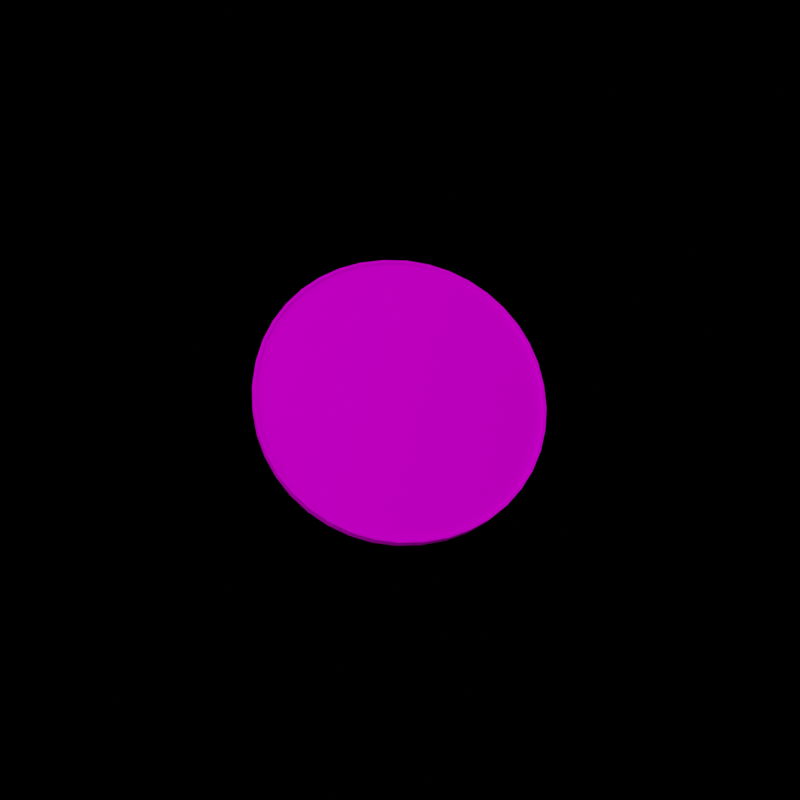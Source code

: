 # Source: coin_render.blend  (saved by Blender 3.6.13; exported with 4.5.12 LTS)
import bpy
from mathutils import Matrix  # noqa: F401  (used for matrix-valued properties, if any)

bpy.ops.wm.read_factory_settings(use_empty=True)
scene = bpy.context.scene
scene.name = 'Scene'

# ---- collections
col_collection = bpy.data.collections.new('Collection'); scene.collection.children.link(col_collection)

# ---- images (referenced by path relative to the original .blend; pixels are not part of the script)
import os
ASSET_DIR = os.environ.get("B2B_ASSET_DIR", "")  # directory of the original .blend (textures are referenced by path, not embedded)
HERE = os.path.dirname(os.path.abspath(__file__))  # packed textures are extracted next to this script under _unpacked/

def load_image(name, relpath, width, height, colorspace="sRGB"):
    """Load a texture the original file referenced (path relative to the .blend, or extracted next to this script)."""
    p = next((c for c in (os.path.join(HERE, relpath), os.path.join(ASSET_DIR, relpath)) if relpath and os.path.exists(c)), "")
    if p:
        img = bpy.data.images.load(p, check_existing=True)
        img.name = name
    else:  # same state as the original file: an image datablock whose file is absent (Cycles renders it pink)
        img = bpy.data.images.new(name, width, height)
        img.source = "FILE"
        img.filepath = "//" + (relpath or name)
    img.colorspace_settings.name = colorspace
    return img
img_coin_rusty_png = load_image('coin_rusty.png', 'coin_rusty.png', 1024, 1024, 'sRGB')

# ---- materials (node trees are filled in below, after node groups)
mat_coin_001 = bpy.data.materials.new('coin.001')
mat_coin_001.use_transparent_shadow = False
mat_coin_001.diffuse_color = (0.5882, 0.5882, 0.5882, 1.0)
mat_coin_001.roughness = 0.5
mat_coin_001.specular_intensity = 1.0
mat_coin_001.metallic = 0.3

# ---- material node trees
mat_coin_001.use_nodes = True; mat_coin_001.node_tree.nodes.clear()
_N = mat_coin_001.node_tree.nodes; _L = mat_coin_001.node_tree.links
n0 = _N.new('ShaderNodeBsdfPrincipled'); n0.name = 'Principled BSDF'; n0.location = (10, 300)
n0.distribution = 'GGX'
n0.subsurface_method = 'RANDOM_WALK_SKIN'
n0.inputs[3].default_value = 1.45
n0.inputs[13].default_value = 0.0
n0.inputs[27].default_value = (0.0, 0.0, 0.0, 1.0)
n0.inputs[28].default_value = 1.0
n1 = _N.new('ShaderNodeOutputMaterial'); n1.name = 'Material Output'; n1.location = (300, 300)
n2 = _N.new('ShaderNodeNormalMap'); n2.name = 'Normal Map'; n2.location = (-300, -300)
n2.label = 'Normal/Map'
n3 = _N.new('ShaderNodeTexImage'); n3.name = 'Image Texture'; n3.location = (-300, 600)
n3.image = img_coin_rusty_png
_L.new(n0.outputs[0], n1.inputs[0])
_L.new(n2.outputs[0], n0.inputs[5])
_L.new(n3.outputs[0], n0.inputs[0])
n1.is_active_output = True

# ---- world
world_world = bpy.data.worlds.new('World'); scene.world = world_world
world_world.use_nodes = True; world_world.node_tree.nodes.clear()
_N = world_world.node_tree.nodes; _L = world_world.node_tree.links
n0 = _N.new('ShaderNodeOutputWorld'); n0.name = 'World Output'; n0.location = (300, 300)
n1 = _N.new('ShaderNodeBackground'); n1.name = 'Background'; n1.location = (10, 300)
n1.inputs[0].default_value = (0.0, 0.0, 0.0, 1.0)
_L.new(n1.outputs[0], n0.inputs[0])
n0.is_active_output = True
world_world.color = (0.05088, 0.05088, 0.05088)
world_world.use_sun_shadow = False
world_world.sun_shadow_jitter_overblur = 0.0

# ---- cameras
cam_camera_001 = bpy.data.cameras.new('Camera.001')
cam_camera_001.show_background_images = True

# ---- lights
light_area = bpy.data.lights.new('Area', 'AREA')
light_area.transmission_factor = 0.0
light_area.energy = 21.21
light_area.shadow_maximum_resolution = 0.006
light_area.use_absolute_resolution = True
light_area.size = 1.0
light_area.size_y = 1.0
light_area_004 = bpy.data.lights.new('Area.004', 'AREA')
light_area_004.transmission_factor = 0.0
light_area_004.energy = 2.356
light_area_004.shadow_maximum_resolution = 0.006
light_area_004.use_absolute_resolution = True
light_area_004.size = 1.0
light_area_004.size_y = 1.0

# ---- meshes
me_mesh_007 = bpy.data.meshes.new('Mesh.007')
me_mesh_007.from_pydata([(0.0, 6.907e-06, 21.2), (-21.2, 3.453e-06, 1.676e-07), (-3.558, 6.866e-06, 20.94), (-6.749, 6.739e-06, 20.17), (-9.78, 6.534e-06, 18.92), (-12.58, 6.255e-06, 17.2), (-15.07, 5.908e-06, 15.07), (-17.2, 5.502e-06, 12.58), (-18.92, 5.048e-06, 9.78), (-20.17, 4.552e-06, 6.749), (-20.94, 4.034e-06, 3.558), (-21.2, 2.058, -1.676e-07), (0.0, 2.058, 21.2), (-20.94, 2.058, 3.558), (-20.17, 2.058, 6.749), (-18.92, 2.058, 9.78), (-17.2, 2.058, 12.58), (-15.07, 2.058, 15.07), (-12.58, 2.058, 17.2), (-9.78, 2.058, 18.92), (-6.749, 2.058, 20.17), (-3.558, 2.058, 20.94), (0.0, 0.0, -21.2), (-20.94, 2.872e-06, -3.558), (-20.17, 2.354e-06, -6.749), (-18.92, 1.859e-06, -9.78), (-17.2, 1.404e-06, -12.58), (-15.07, 9.984e-07, -15.07), (-12.58, 6.519e-07, -17.2), (-9.78, 3.725e-07, -18.92), (-6.749, 1.676e-07, -20.17), (-3.558, 4.098e-08, -20.94), (0.0, 2.058, -21.2), (-3.558, 2.058, -20.94), (-6.749, 2.058, -20.17), (-9.78, 2.058, -18.92), (-12.58, 2.058, -17.2), (-15.07, 2.058, -15.07), (-17.2, 2.058, -12.58), (-18.92, 2.058, -9.78), (-20.17, 2.058, -6.749), (-20.94, 2.058, -3.558), (21.2, 3.453e-06, 1.676e-07), (20.94, 4.034e-06, 3.558), (20.17, 4.552e-06, 6.749), (18.92, 5.048e-06, 9.78), (17.2, 5.502e-06, 12.58), (15.07, 5.908e-06, 15.07), (12.58, 6.255e-06, 17.2), (9.78, 6.534e-06, 18.92), (6.749, 6.739e-06, 20.17), (3.558, 6.866e-06, 20.94), (21.2, 2.058, -1.676e-07), (3.558, 2.058, 20.94), (6.749, 2.058, 20.17), (9.78, 2.058, 18.92), (12.58, 2.058, 17.2), (15.07, 2.058, 15.07), (17.2, 2.058, 12.58), (18.92, 2.058, 9.78), (20.17, 2.058, 6.749), (20.94, 2.058, 3.558), (3.558, 4.098e-08, -20.94), (6.749, 1.676e-07, -20.17), (9.78, 3.725e-07, -18.92), (12.58, 6.519e-07, -17.2), (15.07, 9.984e-07, -15.07), (17.2, 1.404e-06, -12.58), (18.92, 1.859e-06, -9.78), (20.17, 2.354e-06, -6.749), (20.94, 2.872e-06, -3.558), (20.94, 2.058, -3.558), (20.17, 2.058, -6.749), (18.92, 2.058, -9.78), (17.2, 2.058, -12.58), (15.07, 2.058, -15.07), (12.58, 2.058, -17.2), (9.78, 2.058, -18.92), (6.749, 2.058, -20.17), (3.558, 2.058, -20.94), (1.54e-08, 2.058, 20.78), (-3.488, 2.058, 20.53), (-6.616, 2.058, 19.78), (-9.588, 2.058, 18.55), (-12.33, 2.058, 16.87), (-14.78, 2.058, 14.78), (-16.87, 2.058, 12.33), (-18.55, 2.058, 9.588), (-19.78, 2.058, 6.616), (-20.53, 2.058, 3.488), (-20.78, 2.058, -1.555e-07), (-3.488, 2.058, -20.53), (1.54e-08, 2.058, -20.78), (-6.616, 2.058, -19.78), (-9.588, 2.058, -18.55), (-12.33, 2.058, -16.87), (-14.78, 2.058, -14.78), (-16.87, 2.058, -12.33), (-18.55, 2.058, -9.588), (-19.78, 2.058, -6.616), (-20.53, 2.058, -3.488), (19.78, 2.058, -6.616), (20.53, 2.058, -3.488), (18.55, 2.058, -9.588), (16.87, 2.058, -12.33), (14.78, 2.058, -14.78), (12.33, 2.058, -16.87), (9.588, 2.058, -18.55), (6.616, 2.058, -19.78), (3.488, 2.058, -20.53), (6.616, 2.058, 19.78), (3.488, 2.058, 20.53), (9.588, 2.058, 18.55), (12.33, 2.058, 16.87), (14.78, 2.058, 14.78), (16.87, 2.058, 12.33), (18.55, 2.058, 9.588), (19.78, 2.058, 6.616), (20.53, 2.058, 3.488), (20.78, 2.058, -1.555e-07), (1.422e-08, 1.756, 20.78), (-3.488, 1.756, 20.53), (-6.616, 1.756, 19.78), (-9.588, 1.756, 18.55), (-12.33, 1.756, 16.87), (-14.78, 1.756, 14.78), (-16.87, 1.756, 12.33), (-18.55, 1.756, 9.588), (-19.78, 1.756, 6.616), (-20.53, 1.756, 3.488), (-20.78, 1.756, -1.063e-07), (-3.488, 1.756, -20.53), (1.422e-08, 1.756, -20.78), (-6.616, 1.756, -19.78), (-9.588, 1.756, -18.55), (-12.33, 1.756, -16.87), (-14.78, 1.756, -14.78), (-16.87, 1.756, -12.33), (-18.55, 1.756, -9.588), (-19.78, 1.756, -6.616), (-20.53, 1.756, -3.488), (19.78, 1.756, -6.616), (20.53, 1.756, -3.488), (18.55, 1.756, -9.588), (16.87, 1.756, -12.33), (14.78, 1.756, -14.78), (12.33, 1.756, -16.87), (9.588, 1.756, -18.55), (6.616, 1.756, -19.78), (3.488, 1.756, -20.53), (6.616, 1.756, 19.78), (3.488, 1.756, 20.53), (9.588, 1.756, 18.55), (12.33, 1.756, 16.87), (14.78, 1.756, 14.78), (16.87, 1.756, 12.33), (18.55, 1.756, 9.588), (19.78, 1.756, 6.616), (20.53, 1.756, 3.488), (20.78, 1.756, -1.063e-07), (0.0, 6.907e-06, 21.2), (-21.2, 3.453e-06, 1.676e-07), (-3.558, 6.866e-06, 20.94), (-6.749, 6.739e-06, 20.17), (-9.78, 6.534e-06, 18.92), (-12.58, 6.255e-06, 17.2), (-15.07, 5.908e-06, 15.07), (-15.07, 5.908e-06, 15.07), (-17.2, 5.502e-06, 12.58), (-18.92, 5.048e-06, 9.78), (-20.17, 4.552e-06, 6.749), (-20.94, 4.034e-06, 3.558), (-21.2, 2.058, -1.676e-07), (0.0, 2.058, 21.2), (-20.94, 2.058, 3.558), (-20.17, 2.058, 6.749), (-18.92, 2.058, 9.78), (-17.2, 2.058, 12.58), (-15.07, 2.058, 15.07), (-15.07, 2.058, 15.07), (-15.07, 2.058, 15.07), (-12.58, 2.058, 17.2), (-9.78, 2.058, 18.92), (-6.749, 2.058, 20.17), (-3.558, 2.058, 20.94), (0.0, 0.0, -21.2), (-20.94, 2.872e-06, -3.558), (-20.17, 2.354e-06, -6.749), (-18.92, 1.859e-06, -9.78), (-17.2, 1.404e-06, -12.58), (-15.07, 9.984e-07, -15.07), (-12.58, 6.519e-07, -17.2), (-9.78, 3.725e-07, -18.92), (-6.749, 1.676e-07, -20.17), (-3.558, 4.098e-08, -20.94), (0.0, 2.058, -21.2), (-3.558, 2.058, -20.94), (-6.749, 2.058, -20.17), (-9.78, 2.058, -18.92), (-12.58, 2.058, -17.2), (-15.07, 2.058, -15.07), (-17.2, 2.058, -12.58), (-18.92, 2.058, -9.78), (-20.17, 2.058, -6.749), (-20.94, 2.058, -3.558), (21.2, 3.453e-06, 1.676e-07), (20.94, 4.034e-06, 3.558), (20.17, 4.552e-06, 6.749), (18.92, 5.048e-06, 9.78), (17.2, 5.502e-06, 12.58), (15.07, 5.908e-06, 15.07), (12.58, 6.255e-06, 17.2), (9.78, 6.534e-06, 18.92), (6.749, 6.739e-06, 20.17), (3.558, 6.866e-06, 20.94), (21.2, 2.058, -1.676e-07), (3.558, 2.058, 20.94), (6.749, 2.058, 20.17), (9.78, 2.058, 18.92), (12.58, 2.058, 17.2), (15.07, 2.058, 15.07), (17.2, 2.058, 12.58), (18.92, 2.058, 9.78), (20.17, 2.058, 6.749), (20.94, 2.058, 3.558), (3.558, 4.098e-08, -20.94), (6.749, 1.676e-07, -20.17), (9.78, 3.725e-07, -18.92), (12.58, 6.519e-07, -17.2), (15.07, 9.984e-07, -15.07), (17.2, 1.404e-06, -12.58), (18.92, 1.859e-06, -9.78), (20.17, 2.354e-06, -6.749), (20.94, 2.872e-06, -3.558), (20.94, 2.058, -3.558), (20.17, 2.058, -6.749), (18.92, 2.058, -9.78), (17.2, 2.058, -12.58), (15.07, 2.058, -15.07), (12.58, 2.058, -17.2), (9.78, 2.058, -18.92), (6.749, 2.058, -20.17), (3.558, 2.058, -20.94), (1.54e-08, 2.058, 20.78), (-3.488, 2.058, 20.53), (-6.616, 2.058, 19.78), (-9.588, 2.058, 18.55), (-12.33, 2.058, 16.87), (-14.78, 2.058, 14.78), (-14.78, 2.058, 14.78), (-14.78, 2.058, 14.78), (-16.87, 2.058, 12.33), (-18.55, 2.058, 9.588), (-19.78, 2.058, 6.616), (-20.53, 2.058, 3.488), (-20.78, 2.058, -1.555e-07), (-3.488, 2.058, -20.53), (1.54e-08, 2.058, -20.78), (-6.616, 2.058, -19.78), (-9.588, 2.058, -18.55), (-12.33, 2.058, -16.87), (-14.78, 2.058, -14.78), (-16.87, 2.058, -12.33), (-18.55, 2.058, -9.588), (-19.78, 2.058, -6.616), (-20.53, 2.058, -3.488), (19.78, 2.058, -6.616), (20.53, 2.058, -3.488), (18.55, 2.058, -9.588), (16.87, 2.058, -12.33), (14.78, 2.058, -14.78), (12.33, 2.058, -16.87), (9.588, 2.058, -18.55), (6.616, 2.058, -19.78), (3.488, 2.058, -20.53), (6.616, 2.058, 19.78), (3.488, 2.058, 20.53), (9.588, 2.058, 18.55), (12.33, 2.058, 16.87), (14.78, 2.058, 14.78), (16.87, 2.058, 12.33), (18.55, 2.058, 9.588), (19.78, 2.058, 6.616), (20.53, 2.058, 3.488), (20.78, 2.058, -1.555e-07), (1.422e-08, 1.756, 20.78), (-3.488, 1.756, 20.53), (-6.616, 1.756, 19.78), (-9.588, 1.756, 18.55), (-12.33, 1.756, 16.87), (-14.78, 1.756, 14.78), (-14.78, 1.756, 14.78), (-16.87, 1.756, 12.33), (-18.55, 1.756, 9.588), (-19.78, 1.756, 6.616), (-20.53, 1.756, 3.488), (-20.78, 1.756, -1.063e-07), (-3.488, 1.756, -20.53), (1.422e-08, 1.756, -20.78), (-6.616, 1.756, -19.78), (-9.588, 1.756, -18.55), (-12.33, 1.756, -16.87), (-14.78, 1.756, -14.78), (-16.87, 1.756, -12.33), (-18.55, 1.756, -9.588), (-19.78, 1.756, -6.616), (-20.53, 1.756, -3.488), (19.78, 1.756, -6.616), (20.53, 1.756, -3.488), (18.55, 1.756, -9.588), (16.87, 1.756, -12.33), (14.78, 1.756, -14.78), (12.33, 1.756, -16.87), (9.588, 1.756, -18.55), (6.616, 1.756, -19.78), (3.488, 1.756, -20.53), (6.616, 1.756, 19.78), (3.488, 1.756, 20.53), (9.588, 1.756, 18.55), (12.33, 1.756, 16.87), (14.78, 1.756, 14.78), (16.87, 1.756, 12.33), (18.55, 1.756, 9.588), (19.78, 1.756, 6.616), (20.53, 1.756, 3.488), (20.78, 1.756, -1.063e-07)], [], [(77, 78, 273), (273, 272, 77), (160, 173, 184), (184, 162, 160), (162, 184, 183), (183, 163, 162), (163, 183, 182), (182, 164, 163), (164, 182, 181), (181, 165, 164), (165, 181, 180), (180, 167, 165), (166, 179, 177), (177, 168, 166), (168, 177, 176), (176, 169, 168), (169, 176, 175), (175, 170, 169), (170, 175, 174), (174, 171, 170), (171, 174, 172), (172, 161, 171), (195, 185, 194), (194, 196, 195), (196, 194, 193), (193, 197, 196), (197, 193, 192), (192, 198, 197), (198, 192, 191), (191, 199, 198), (199, 191, 190), (190, 200, 199), (200, 190, 189), (189, 201, 200), (201, 189, 188), (188, 202, 201), (202, 188, 187), (187, 203, 202), (203, 187, 186), (186, 204, 203), (204, 186, 161), (161, 172, 204), (215, 205, 233), (233, 234, 215), (234, 233, 232), (232, 235, 234), (235, 232, 231), (231, 236, 235), (236, 231, 230), (230, 237, 236), (237, 230, 229), (229, 238, 237), (238, 229, 228), (228, 239, 238), (239, 228, 227), (227, 240, 239), (240, 227, 226), (226, 241, 240), (241, 226, 225), (225, 242, 241), (242, 225, 185), (185, 195, 242), (173, 160, 214), (214, 216, 173), (216, 214, 213), (213, 217, 216), (217, 213, 212), (212, 218, 217), (218, 212, 211), (211, 219, 218), (219, 211, 210), (210, 220, 219), (220, 210, 209), (209, 221, 220), (221, 209, 208), (208, 222, 221), (222, 208, 207), (207, 223, 222), (223, 207, 206), (206, 224, 223), (224, 206, 205), (205, 215, 224), (1, 23, 24), (24, 25, 1), (1, 25, 10), (25, 26, 10), (10, 26, 9), (26, 27, 9), (9, 27, 8), (27, 28, 8), (8, 28, 7), (28, 29, 7), (7, 29, 6), (29, 30, 6), (6, 30, 5), (30, 31, 5), (5, 31, 4), (31, 22, 4), (4, 22, 3), (22, 62, 3), (3, 62, 2), (62, 63, 2), (2, 63, 0), (63, 64, 0), (0, 64, 51), (64, 65, 51), (51, 65, 50), (65, 66, 50), (50, 66, 49), (66, 67, 49), (49, 67, 48), (67, 68, 48), (48, 68, 47), (68, 69, 47), (47, 69, 46), (69, 70, 46), (46, 70, 45), (70, 42, 45), (45, 42, 44), (42, 43, 44), (107, 108, 148), (148, 147, 107), (18, 19, 246), (246, 247, 18), (34, 35, 259), (259, 258, 34), (12, 53, 276), (276, 243, 12), (60, 61, 283), (283, 282, 60), (73, 74, 269), (269, 268, 73), (13, 14, 253), (253, 254, 13), (39, 40, 264), (264, 263, 39), (56, 57, 279), (279, 278, 56), (78, 79, 274), (274, 273, 78), (178, 18, 247), (247, 250, 178), (35, 36, 260), (260, 259, 35), (61, 52, 284), (284, 283, 61), (74, 75, 270), (270, 269, 74), (21, 12, 243), (243, 244, 21), (11, 13, 254), (254, 255, 11), (40, 41, 265), (265, 264, 40), (57, 58, 280), (280, 279, 57), (16, 17, 249), (249, 251, 16), (36, 37, 261), (261, 260, 36), (32, 33, 256), (256, 257, 32), (53, 54, 275), (275, 276, 53), (79, 32, 257), (257, 274, 79), (75, 76, 271), (271, 270, 75), (20, 21, 244), (244, 245, 20), (41, 11, 255), (255, 265, 41), (58, 59, 281), (281, 280, 58), (71, 72, 266), (266, 267, 71), (15, 16, 251), (251, 252, 15), (37, 38, 262), (262, 261, 37), (54, 55, 277), (277, 275, 54), (76, 77, 272), (272, 271, 76), (19, 20, 245), (245, 246, 19), (33, 34, 258), (258, 256, 33), (59, 60, 282), (282, 281, 59), (72, 73, 268), (268, 266, 72), (14, 15, 252), (252, 253, 14), (38, 39, 263), (263, 262, 38), (55, 56, 278), (278, 277, 55), (52, 71, 267), (267, 284, 52), (325, 308, 307), (307, 309, 325), (325, 309, 324), (309, 310, 324), (324, 310, 323), (310, 311, 323), (323, 311, 322), (311, 312, 322), (322, 312, 321), (312, 313, 321), (321, 313, 320), (313, 314, 320), (320, 314, 319), (314, 315, 319), (319, 315, 318), (315, 298, 318), (318, 298, 316), (298, 297, 316), (316, 297, 317), (297, 299, 317), (317, 299, 285), (299, 300, 285), (285, 300, 286), (300, 301, 286), (286, 301, 287), (301, 302, 287), (287, 302, 288), (302, 303, 288), (288, 303, 289), (303, 304, 289), (289, 304, 291), (304, 305, 291), (291, 305, 292), (305, 306, 292), (292, 306, 293), (306, 296, 293), (293, 296, 294), (296, 295, 294), (93, 94, 134), (134, 133, 93), (80, 111, 151), (151, 120, 80), (108, 109, 149), (149, 148, 108), (94, 95, 135), (135, 134, 94), (81, 80, 120), (120, 121, 81), (111, 110, 150), (150, 151, 111), (95, 96, 136), (136, 135, 95), (82, 81, 121), (121, 122, 82), (110, 112, 152), (152, 150, 110), (96, 97, 137), (137, 136, 96), (83, 82, 122), (122, 123, 83), (112, 113, 153), (153, 152, 112), (97, 98, 138), (138, 137, 97), (84, 83, 123), (123, 124, 84), (113, 114, 154), (154, 153, 113), (98, 99, 139), (139, 138, 98), (248, 84, 124), (124, 290, 248), (114, 115, 155), (155, 154, 114), (99, 100, 140), (140, 139, 99), (86, 85, 125), (125, 126, 86), (115, 116, 156), (156, 155, 115), (102, 101, 141), (141, 142, 102), (87, 86, 126), (126, 127, 87), (116, 117, 157), (157, 156, 116), (101, 103, 143), (143, 141, 101), (88, 87, 127), (127, 128, 88), (117, 118, 158), (158, 157, 117), (103, 104, 144), (144, 143, 103), (89, 88, 128), (128, 129, 89), (118, 119, 159), (159, 158, 118), (104, 105, 145), (145, 144, 104), (90, 89, 129), (129, 130, 90), (109, 92, 132), (132, 149, 109), (105, 106, 146), (146, 145, 105), (92, 91, 131), (131, 132, 92), (100, 90, 130), (130, 140, 100), (106, 107, 147), (147, 146, 106), (91, 93, 133), (133, 131, 91), (119, 102, 142), (142, 159, 119)])
me_mesh_007.polygons.foreach_set('use_smooth', [True] * 316)
_uv = me_mesh_007.uv_layers.new(name='UVSet0')
_uv.uv.foreach_set('vector', [0.9981, 0.5081, 0.9981, 0.5073, 0.9981, 0.5073, 0.9981, 0.5073, 0.9981, 0.5081, 0.9981, 0.5081, 0.9878, 0.5263, 0.9981, 0.5263, 0.9981, 0.5272, 0.9981, 0.5272, 0.9878, 0.5272, 0.9878, 0.5263, 0.9878, 0.5272, 0.9981, 0.5272, 0.9981, 0.528, 0.9981, 0.528, 0.9878, 0.528, 0.9878, 0.5272, 0.9878, 0.528, 0.9981, 0.528, 0.9981, 0.5288, 0.9981, 0.5288, 0.9878, 0.5288, 0.9878, 0.528, 0.9878, 0.5288, 0.9981, 0.5288, 0.9981, 0.5294, 0.9981, 0.5294, 0.9878, 0.5294, 0.9878, 0.5288, 0.9878, 0.5294, 0.9981, 0.5294, 0.9981, 0.5315, 0.9981, 0.5315, 0.9878, 0.5315, 0.9878, 0.5294, 0.9878, 0.4902, 0.9981, 0.4902, 0.9981, 0.4923, 0.9981, 0.4923, 0.9878, 0.4923, 0.9878, 0.4902, 0.9878, 0.4923, 0.9981, 0.4923, 0.9981, 0.4929, 0.9981, 0.4929, 0.9878, 0.4929, 0.9878, 0.4923, 0.9878, 0.4929, 0.9981, 0.4929, 0.9981, 0.4937, 0.9981, 0.4937, 0.9878, 0.4937, 0.9878, 0.4929, 0.9878, 0.4937, 0.9981, 0.4937, 0.9981, 0.4945, 0.9981, 0.4945, 0.9878, 0.4945, 0.9878, 0.4937, 0.9878, 0.4945, 0.9981, 0.4945, 0.9981, 0.4954, 0.9981, 0.4954, 0.9878, 0.4954, 0.9878, 0.4945, 0.9981, 0.5057, 0.9878, 0.5057, 0.9878, 0.5048, 0.9878, 0.5048, 0.9981, 0.5048, 0.9981, 0.5057, 0.9981, 0.5048, 0.9878, 0.5048, 0.9878, 0.504, 0.9878, 0.504, 0.9981, 0.504, 0.9981, 0.5048, 0.9981, 0.504, 0.9878, 0.504, 0.9878, 0.5033, 0.9878, 0.5033, 0.9981, 0.5033, 0.9981, 0.504, 0.9981, 0.5033, 0.9878, 0.5033, 0.9878, 0.5026, 0.9878, 0.5026, 0.9981, 0.5026, 0.9981, 0.5033, 0.9981, 0.5026, 0.9878, 0.5026, 0.9878, 0.5005, 0.9878, 0.5005, 0.9981, 0.5005, 0.9981, 0.5026, 0.9981, 0.5005, 0.9878, 0.5005, 0.9878, 0.4984, 0.9878, 0.4984, 0.9981, 0.4984, 0.9981, 0.5005, 0.9981, 0.4984, 0.9878, 0.4984, 0.9878, 0.4977, 0.9878, 0.4977, 0.9981, 0.4977, 0.9981, 0.4984, 0.9981, 0.4977, 0.9878, 0.4977, 0.9878, 0.497, 0.9878, 0.497, 0.9981, 0.497, 0.9981, 0.4977, 0.9981, 0.497, 0.9878, 0.497, 0.9878, 0.4962, 0.9878, 0.4962, 0.9981, 0.4962, 0.9981, 0.497, 0.9981, 0.4962, 0.9878, 0.4962, 0.9878, 0.4954, 0.9878, 0.4954, 0.9981, 0.4954, 0.9981, 0.4962, 0.9981, 0.5161, 0.9878, 0.5161, 0.9878, 0.5152, 0.9878, 0.5152, 0.9981, 0.5152, 0.9981, 0.5161, 0.9981, 0.5152, 0.9878, 0.5152, 0.9878, 0.5144, 0.9878, 0.5144, 0.9981, 0.5144, 0.9981, 0.5152, 0.9981, 0.5144, 0.9878, 0.5144, 0.9878, 0.5136, 0.9878, 0.5136, 0.9981, 0.5136, 0.9981, 0.5144, 0.9981, 0.5136, 0.9878, 0.5136, 0.9878, 0.513, 0.9878, 0.513, 0.9981, 0.513, 0.9981, 0.5136, 0.9981, 0.513, 0.9878, 0.513, 0.9878, 0.5109, 0.9878, 0.5109, 0.9981, 0.5109, 0.9981, 0.513, 0.9981, 0.5109, 0.9878, 0.5109, 0.9878, 0.5087, 0.9878, 0.5087, 0.9981, 0.5087, 0.9981, 0.5109, 0.9981, 0.5087, 0.9878, 0.5087, 0.9878, 0.5081, 0.9878, 0.5081, 0.9981, 0.5081, 0.9981, 0.5087, 0.9981, 0.5081, 0.9878, 0.5081, 0.9878, 0.5073, 0.9878, 0.5073, 0.9981, 0.5073, 0.9981, 0.5081, 0.9981, 0.5073, 0.9878, 0.5073, 0.9878, 0.5065, 0.9878, 0.5065, 0.9981, 0.5065, 0.9981, 0.5073, 0.9981, 0.5065, 0.9878, 0.5065, 0.9878, 0.5057, 0.9878, 0.5057, 0.9981, 0.5057, 0.9981, 0.5065, 0.9981, 0.5263, 0.9878, 0.5263, 0.9878, 0.5255, 0.9878, 0.5255, 0.9981, 0.5255, 0.9981, 0.5263, 0.9981, 0.5255, 0.9878, 0.5255, 0.9878, 0.5247, 0.9878, 0.5247, 0.9981, 0.5247, 0.9981, 0.5255, 0.9981, 0.5247, 0.9878, 0.5247, 0.9878, 0.524, 0.9878, 0.524, 0.9981, 0.524, 0.9981, 0.5247, 0.9981, 0.524, 0.9878, 0.524, 0.9878, 0.5233, 0.9878, 0.5233, 0.9981, 0.5233, 0.9981, 0.524, 0.9981, 0.5233, 0.9878, 0.5233, 0.9878, 0.5212, 0.9878, 0.5212, 0.9981, 0.5212, 0.9981, 0.5233, 0.9981, 0.5212, 0.9878, 0.5212, 0.9878, 0.5191, 0.9878, 0.5191, 0.9981, 0.5191, 0.9981, 0.5212, 0.9981, 0.5191, 0.9878, 0.5191, 0.9878, 0.5184, 0.9878, 0.5184, 0.9981, 0.5184, 0.9981, 0.5191, 0.9981, 0.5184, 0.9878, 0.5184, 0.9878, 0.5177, 0.9878, 0.5177, 0.9981, 0.5177, 0.9981, 0.5184, 0.9981, 0.5177, 0.9878, 0.5177, 0.9878, 0.5169, 0.9878, 0.5169, 0.9981, 0.5169, 0.9981, 0.5177, 0.9981, 0.5169, 0.9878, 0.5169, 0.9878, 0.5161, 0.9878, 0.5161, 0.9981, 0.5161, 0.9981, 0.5169, 0.01147, 0.4988, 0.01746, 0.4227, 0.0353, 0.3484, 0.0353, 0.3484, 0.06454, 0.2778, 0.01147, 0.4988, 0.01147, 0.4988, 0.06454, 0.2778, 0.01746, 0.5884, 0.06454, 0.2778, 0.1045, 0.2126, 0.01746, 0.5884, 0.01746, 0.5884, 0.1045, 0.2126, 0.0353, 0.6627, 0.1045, 0.2126, 0.1541, 0.1545, 0.0353, 0.6627, 0.0353, 0.6627, 0.1541, 0.1545, 0.06454, 0.7333, 0.1541, 0.1545, 0.2122, 0.1049, 0.06454, 0.7333, 0.06454, 0.7333, 0.2122, 0.1049, 0.1045, 0.7984, 0.2122, 0.1049, 0.2773, 0.065, 0.1045, 0.7984, 0.1045, 0.7984, 0.2773, 0.065, 0.1541, 0.8565, 0.2773, 0.065, 0.3479, 0.03576, 0.1541, 0.8565, 0.1541, 0.8565, 0.3479, 0.03576, 0.2122, 0.9061, 0.3479, 0.03576, 0.4222, 0.01793, 0.2122, 0.9061, 0.2122, 0.9061, 0.4222, 0.01793, 0.2773, 0.946, 0.4222, 0.01793, 0.5117, 0.01193, 0.2773, 0.946, 0.2773, 0.946, 0.5117, 0.01193, 0.3479, 0.9753, 0.5117, 0.01193, 0.5879, 0.01793, 0.3479, 0.9753, 0.3479, 0.9753, 0.5879, 0.01793, 0.4222, 0.9931, 0.5879, 0.01793, 0.6622, 0.03576, 0.4222, 0.9931, 0.4222, 0.9931, 0.6622, 0.03576, 0.4984, 0.9991, 0.6622, 0.03576, 0.7328, 0.065, 0.4984, 0.9991, 0.4984, 0.9991, 0.7328, 0.065, 0.5879, 0.9931, 0.7328, 0.065, 0.7979, 0.1049, 0.5879, 0.9931, 0.5879, 0.9931, 0.7979, 0.1049, 0.6622, 0.9753, 0.7979, 0.1049, 0.856, 0.1545, 0.6622, 0.9753, 0.6622, 0.9753, 0.856, 0.1545, 0.7328, 0.946, 0.856, 0.1545, 0.9057, 0.2126, 0.7328, 0.946, 0.7328, 0.946, 0.9057, 0.2126, 0.7979, 0.9061, 0.9057, 0.2126, 0.9456, 0.2778, 0.7979, 0.9061, 0.7979, 0.9061, 0.9456, 0.2778, 0.856, 0.8565, 0.9456, 0.2778, 0.9748, 0.3484, 0.856, 0.8565, 0.856, 0.8565, 0.9748, 0.3484, 0.9057, 0.7984, 0.9748, 0.3484, 0.9926, 0.4227, 0.9057, 0.7984, 0.9057, 0.7984, 0.9926, 0.4227, 0.9456, 0.7333, 0.9926, 0.4227, 0.9986, 0.5122, 0.9456, 0.7333, 0.9456, 0.7333, 0.9986, 0.5122, 0.9748, 0.6627, 0.9986, 0.5122, 0.9926, 0.5884, 0.9748, 0.6627, 0.9981, 0.5081, 0.9981, 0.5073, 0.9981, 0.5073, 0.9981, 0.5073, 0.9981, 0.5081, 0.9981, 0.5081, 0.9981, 0.5294, 0.9981, 0.5288, 0.9981, 0.5288, 0.9981, 0.5288, 0.9981, 0.5294, 0.9981, 0.5294, 0.9981, 0.504, 0.9981, 0.5033, 0.9981, 0.5033, 0.9981, 0.5033, 0.9981, 0.504, 0.9981, 0.504, 0.9981, 0.5264, 0.9981, 0.5255, 0.9981, 0.5255, 0.9981, 0.5255, 0.9981, 0.5264, 0.9981, 0.5264, 0.9981, 0.5177, 0.9981, 0.5169, 0.9981, 0.5169, 0.9981, 0.5169, 0.9981, 0.5177, 0.9981, 0.5177, 0.9981, 0.5136, 0.9981, 0.513, 0.9981, 0.513, 0.9981, 0.513, 0.9981, 0.5136, 0.9981, 0.5136, 0.9981, 0.4945, 0.9981, 0.4937, 0.9981, 0.4937, 0.9981, 0.4937, 0.9981, 0.4945, 0.9981, 0.4945, 0.9981, 0.4977, 0.9981, 0.497, 0.9981, 0.497, 0.9981, 0.497, 0.9981, 0.4977, 0.9981, 0.4977, 0.9981, 0.5233, 0.9981, 0.5212, 0.9981, 0.5212, 0.9981, 0.5212, 0.9981, 0.5233, 0.9981, 0.5233, 0.9981, 0.5073, 0.9981, 0.5065, 0.9981, 0.5065, 0.9981, 0.5065, 0.9981, 0.5073, 0.9981, 0.5073, 0.9981, 0.5315, 0.9981, 0.5294, 0.9981, 0.5294, 0.9981, 0.5294, 0.9981, 0.5315, 0.9981, 0.5315, 0.9981, 0.5033, 0.9981, 0.5026, 0.9981, 0.5026, 0.9981, 0.5026, 0.9981, 0.5033, 0.9981, 0.5033, 0.9981, 0.5169, 0.9981, 0.516, 0.9981, 0.516, 0.9981, 0.516, 0.9981, 0.5169, 0.9981, 0.5169, 0.9981, 0.513, 0.9981, 0.5109, 0.9981, 0.5109, 0.9981, 0.5109, 0.9981, 0.513, 0.9981, 0.513, 0.9981, 0.5272, 0.9981, 0.5264, 0.9981, 0.5264, 0.9981, 0.5264, 0.9981, 0.5272, 0.9981, 0.5272, 0.9981, 0.4954, 0.9981, 0.4945, 0.9981, 0.4945, 0.9981, 0.4945, 0.9981, 0.4954, 0.9981, 0.4954, 0.9981, 0.497, 0.9981, 0.4962, 0.9981, 0.4962, 0.9981, 0.4962, 0.9981, 0.497, 0.9981, 0.497, 0.9981, 0.5212, 0.9981, 0.5191, 0.9981, 0.5191, 0.9981, 0.5191, 0.9981, 0.5212, 0.9981, 0.5212, 0.9981, 0.4923, 0.9981, 0.4902, 0.9981, 0.4902, 0.9981, 0.4902, 0.9981, 0.4923, 0.9981, 0.4923, 0.9981, 0.5026, 0.9981, 0.5005, 0.9981, 0.5005, 0.9981, 0.5005, 0.9981, 0.5026, 0.9981, 0.5026, 0.9981, 0.5057, 0.9981, 0.5048, 0.9981, 0.5048, 0.9981, 0.5048, 0.9981, 0.5057, 0.9981, 0.5057, 0.9981, 0.5255, 0.9981, 0.5247, 0.9981, 0.5247, 0.9981, 0.5247, 0.9981, 0.5255, 0.9981, 0.5255, 0.9981, 0.5065, 0.9981, 0.5057, 0.9981, 0.5057, 0.9981, 0.5057, 0.9981, 0.5065, 0.9981, 0.5065, 0.9981, 0.5109, 0.9981, 0.5087, 0.9981, 0.5087, 0.9981, 0.5087, 0.9981, 0.5109, 0.9981, 0.5109, 0.9981, 0.528, 0.9981, 0.5272, 0.9981, 0.5272, 0.9981, 0.5272, 0.9981, 0.528, 0.9981, 0.528, 0.9981, 0.4962, 0.9981, 0.4954, 0.9981, 0.4954, 0.9981, 0.4954, 0.9981, 0.4962, 0.9981, 0.4962, 0.9981, 0.5191, 0.9981, 0.5184, 0.9981, 0.5184, 0.9981, 0.5184, 0.9981, 0.5191, 0.9981, 0.5191, 0.9981, 0.5152, 0.9981, 0.5144, 0.9981, 0.5144, 0.9981, 0.5144, 0.9981, 0.5152, 0.9981, 0.5152, 0.9981, 0.4929, 0.9981, 0.4923, 0.9981, 0.4923, 0.9981, 0.4923, 0.9981, 0.4929, 0.9981, 0.4929, 0.9981, 0.5005, 0.9981, 0.4984, 0.9981, 0.4984, 0.9981, 0.4984, 0.9981, 0.5005, 0.9981, 0.5005, 0.9981, 0.5247, 0.9981, 0.524, 0.9981, 0.524, 0.9981, 0.524, 0.9981, 0.5247, 0.9981, 0.5247, 0.9981, 0.5087, 0.9981, 0.5081, 0.9981, 0.5081, 0.9981, 0.5081, 0.9981, 0.5087, 0.9981, 0.5087, 0.9981, 0.5288, 0.9981, 0.528, 0.9981, 0.528, 0.9981, 0.528, 0.9981, 0.5288, 0.9981, 0.5288, 0.9981, 0.5048, 0.9981, 0.504, 0.9981, 0.504, 0.9981, 0.504, 0.9981, 0.5048, 0.9981, 0.5048, 0.9981, 0.5184, 0.9981, 0.5177, 0.9981, 0.5177, 0.9981, 0.5177, 0.9981, 0.5184, 0.9981, 0.5184, 0.9981, 0.5144, 0.9981, 0.5136, 0.9981, 0.5136, 0.9981, 0.5136, 0.9981, 0.5144, 0.9981, 0.5144, 0.9981, 0.4937, 0.9981, 0.4929, 0.9981, 0.4929, 0.9981, 0.4929, 0.9981, 0.4937, 0.9981, 0.4937, 0.9981, 0.4984, 0.9981, 0.4977, 0.9981, 0.4977, 0.9981, 0.4977, 0.9981, 0.4984, 0.9981, 0.4984, 0.9981, 0.524, 0.9981, 0.5233, 0.9981, 0.5233, 0.9981, 0.5233, 0.9981, 0.524, 0.9981, 0.524, 0.9981, 0.516, 0.9981, 0.5152, 0.9981, 0.5152, 0.9981, 0.5152, 0.9981, 0.516, 0.9981, 0.516, 0.05541, 0.4975, 0.06087, 0.4281, 0.07712, 0.3604, 0.07712, 0.3604, 0.1038, 0.2961, 0.05541, 0.4975, 0.05541, 0.4975, 0.1038, 0.2961, 0.06087, 0.5791, 0.1038, 0.2961, 0.1401, 0.2368, 0.06087, 0.5791, 0.06087, 0.5791, 0.1401, 0.2368, 0.07712, 0.6467, 0.1401, 0.2368, 0.1853, 0.1839, 0.07712, 0.6467, 0.07712, 0.6467, 0.1853, 0.1839, 0.1038, 0.7111, 0.1853, 0.1839, 0.2382, 0.1387, 0.1038, 0.7111, 0.1038, 0.7111, 0.2382, 0.1387, 0.1401, 0.7704, 0.2382, 0.1387, 0.2976, 0.1023, 0.1401, 0.7704, 0.1401, 0.7704, 0.2976, 0.1023, 0.1853, 0.8233, 0.2976, 0.1023, 0.3619, 0.07565, 0.1853, 0.8233, 0.1853, 0.8233, 0.3619, 0.07565, 0.2382, 0.8685, 0.3619, 0.07565, 0.4296, 0.0594, 0.2382, 0.8685, 0.2382, 0.8685, 0.4296, 0.0594, 0.2976, 0.9049, 0.4296, 0.0594, 0.5111, 0.05394, 0.2976, 0.9049, 0.2976, 0.9049, 0.5111, 0.05394, 0.3619, 0.9315, 0.5111, 0.05394, 0.5805, 0.0594, 0.3619, 0.9315, 0.3619, 0.9315, 0.5805, 0.0594, 0.4296, 0.9478, 0.5805, 0.0594, 0.6482, 0.07565, 0.4296, 0.9478, 0.4296, 0.9478, 0.6482, 0.07565, 0.499, 0.9532, 0.6482, 0.07565, 0.7125, 0.1023, 0.499, 0.9532, 0.499, 0.9532, 0.7125, 0.1023, 0.5805, 0.9478, 0.7125, 0.1023, 0.7719, 0.1387, 0.5805, 0.9478, 0.5805, 0.9478, 0.7719, 0.1387, 0.6482, 0.9315, 0.7719, 0.1387, 0.8248, 0.1839, 0.6482, 0.9315, 0.6482, 0.9315, 0.8248, 0.1839, 0.7125, 0.9049, 0.8248, 0.1839, 0.87, 0.2368, 0.7125, 0.9049, 0.7125, 0.9049, 0.87, 0.2368, 0.7719, 0.8685, 0.87, 0.2368, 0.9064, 0.2961, 0.7719, 0.8685, 0.7719, 0.8685, 0.9064, 0.2961, 0.8248, 0.8233, 0.9064, 0.2961, 0.933, 0.3604, 0.8248, 0.8233, 0.8248, 0.8233, 0.933, 0.3604, 0.87, 0.7704, 0.933, 0.3604, 0.9492, 0.4281, 0.87, 0.7704, 0.87, 0.7704, 0.9492, 0.4281, 0.9064, 0.7111, 0.9492, 0.4281, 0.9547, 0.5097, 0.9064, 0.7111, 0.9064, 0.7111, 0.9547, 0.5097, 0.933, 0.6467, 0.9547, 0.5097, 0.9492, 0.5791, 0.933, 0.6467, 0.9981, 0.504, 0.9981, 0.5033, 0.9981, 0.5033, 0.9981, 0.5033, 0.9981, 0.504, 0.9981, 0.504, 0.9981, 0.5264, 0.9981, 0.5255, 0.9981, 0.5255, 0.9981, 0.5255, 0.9981, 0.5264, 0.9981, 0.5264, 0.9981, 0.5073, 0.9981, 0.5065, 0.9981, 0.5065, 0.9981, 0.5065, 0.9981, 0.5073, 0.9981, 0.5073, 0.9981, 0.5033, 0.9981, 0.5026, 0.9981, 0.5026, 0.9981, 0.5026, 0.9981, 0.5033, 0.9981, 0.5033, 0.9981, 0.5272, 0.9981, 0.5264, 0.9981, 0.5264, 0.9981, 0.5264, 0.9981, 0.5272, 0.9981, 0.5272, 0.9981, 0.5255, 0.9981, 0.5247, 0.9981, 0.5247, 0.9981, 0.5247, 0.9981, 0.5255, 0.9981, 0.5255, 0.9981, 0.5026, 0.9981, 0.5005, 0.9981, 0.5005, 0.9981, 0.5005, 0.9981, 0.5026, 0.9981, 0.5026, 0.9981, 0.528, 0.9981, 0.5272, 0.9981, 0.5272, 0.9981, 0.5272, 0.9981, 0.528, 0.9981, 0.528, 0.9981, 0.5247, 0.9981, 0.524, 0.9981, 0.524, 0.9981, 0.524, 0.9981, 0.5247, 0.9981, 0.5247, 0.9981, 0.5005, 0.9981, 0.4984, 0.9981, 0.4984, 0.9981, 0.4984, 0.9981, 0.5005, 0.9981, 0.5005, 0.9981, 0.5288, 0.9981, 0.528, 0.9981, 0.528, 0.9981, 0.528, 0.9981, 0.5288, 0.9981, 0.5288, 0.9981, 0.524, 0.9981, 0.5233, 0.9981, 0.5233, 0.9981, 0.5233, 0.9981, 0.524, 0.9981, 0.524, 0.9981, 0.4984, 0.9981, 0.4977, 0.9981, 0.4977, 0.9981, 0.4977, 0.9981, 0.4984, 0.9981, 0.4984, 0.9981, 0.5294, 0.9981, 0.5288, 0.9981, 0.5288, 0.9981, 0.5288, 0.9981, 0.5294, 0.9981, 0.5294, 0.9981, 0.5233, 0.9981, 0.5212, 0.9981, 0.5212, 0.9981, 0.5212, 0.9981, 0.5233, 0.9981, 0.5233, 0.9981, 0.4977, 0.9981, 0.497, 0.9981, 0.497, 0.9981, 0.497, 0.9981, 0.4977, 0.9981, 0.4977, 0.9981, 0.5315, 0.9981, 0.5294, 0.9981, 0.5294, 0.9981, 0.5294, 0.9981, 0.5315, 0.9981, 0.5315, 0.9981, 0.5212, 0.9981, 0.5191, 0.9981, 0.5191, 0.9981, 0.5191, 0.9981, 0.5212, 0.9981, 0.5212, 0.9981, 0.497, 0.9981, 0.4962, 0.9981, 0.4962, 0.9981, 0.4962, 0.9981, 0.497, 0.9981, 0.497, 0.9981, 0.4923, 0.9981, 0.4902, 0.9981, 0.4902, 0.9981, 0.4902, 0.9981, 0.4923, 0.9981, 0.4923, 0.9981, 0.5191, 0.9981, 0.5184, 0.9981, 0.5184, 0.9981, 0.5184, 0.9981, 0.5191, 0.9981, 0.5191, 0.9981, 0.5152, 0.9981, 0.5144, 0.9981, 0.5144, 0.9981, 0.5144, 0.9981, 0.5152, 0.9981, 0.5152, 0.9981, 0.4929, 0.9981, 0.4923, 0.9981, 0.4923, 0.9981, 0.4923, 0.9981, 0.4929, 0.9981, 0.4929, 0.9981, 0.5184, 0.9981, 0.5177, 0.9981, 0.5177, 0.9981, 0.5177, 0.9981, 0.5184, 0.9981, 0.5184, 0.9981, 0.5144, 0.9981, 0.5136, 0.9981, 0.5136, 0.9981, 0.5136, 0.9981, 0.5144, 0.9981, 0.5144, 0.9981, 0.4937, 0.9981, 0.4929, 0.9981, 0.4929, 0.9981, 0.4929, 0.9981, 0.4937, 0.9981, 0.4937, 0.9981, 0.5177, 0.9981, 0.5169, 0.9981, 0.5169, 0.9981, 0.5169, 0.9981, 0.5177, 0.9981, 0.5177, 0.9981, 0.5136, 0.9981, 0.513, 0.9981, 0.513, 0.9981, 0.513, 0.9981, 0.5136, 0.9981, 0.5136, 0.9981, 0.4945, 0.9981, 0.4937, 0.9981, 0.4937, 0.9981, 0.4937, 0.9981, 0.4945, 0.9981, 0.4945, 0.9981, 0.5169, 0.9981, 0.516, 0.9981, 0.516, 0.9981, 0.516, 0.9981, 0.5169, 0.9981, 0.5169, 0.9981, 0.513, 0.9981, 0.5109, 0.9981, 0.5109, 0.9981, 0.5109, 0.9981, 0.513, 0.9981, 0.513, 0.9981, 0.4954, 0.9981, 0.4945, 0.9981, 0.4945, 0.9981, 0.4945, 0.9981, 0.4954, 0.9981, 0.4954, 0.9981, 0.5065, 0.9981, 0.5056, 0.9981, 0.5056, 0.9981, 0.5056, 0.9981, 0.5065, 0.9981, 0.5065, 0.9981, 0.5109, 0.9981, 0.5087, 0.9981, 0.5087, 0.9981, 0.5087, 0.9981, 0.5109, 0.9981, 0.5109, 0.9981, 0.5056, 0.9981, 0.5048, 0.9981, 0.5048, 0.9981, 0.5048, 0.9981, 0.5056, 0.9981, 0.5056, 0.9981, 0.4962, 0.9981, 0.4954, 0.9981, 0.4954, 0.9981, 0.4954, 0.9981, 0.4962, 0.9981, 0.4962, 0.9981, 0.5087, 0.9981, 0.5081, 0.9981, 0.5081, 0.9981, 0.5081, 0.9981, 0.5087, 0.9981, 0.5087, 0.9981, 0.5048, 0.9981, 0.504, 0.9981, 0.504, 0.9981, 0.504, 0.9981, 0.5048, 0.9981, 0.5048, 0.9981, 0.516, 0.9981, 0.5152, 0.9981, 0.5152, 0.9981, 0.5152, 0.9981, 0.516, 0.9981, 0.516])
me_mesh_007.materials.append(mat_coin_001)
me_mesh_007.update()
arm_scene_root_004 = bpy.data.armatures.new('Scene_Root.004')  # bones are not reproduced

# ---- objects
ob_camera = bpy.data.objects.new('Camera', cam_camera_001)
ob_area = bpy.data.objects.new('Area', light_area)
ob_area_001 = bpy.data.objects.new('Area.001', light_area_004)
ob_scene_root = bpy.data.objects.new('Scene_Root', arm_scene_root_004)
ob_mesh1 = bpy.data.objects.new('Mesh1', me_mesh_007)

# ---- transforms, parenting, visibility, modifiers, constraints
ob_camera.location = (0.9874, -6.399e-06, -6.919e-05)
ob_camera.rotation_euler = (1.571, 6.862e-12, 1.571)
ob_camera.scale = (1.153, 1.153, 1.153)
ob_area.location = (0.753, -0.5505, 0.4887)
ob_area.rotation_euler = (0.4356, 0.9707, 0.06927)
ob_area.scale = (2.425, 2.425, 2.425)
ob_area_001.location = (0.753, 0.3495, -0.3113)
ob_area_001.rotation_euler = (2.442, 1.249, 2.679)
ob_area_001.scale = (2.425, 2.425, 2.425)
ob_scene_root.location = (0.0, 0.0, 0.0)
ob_scene_root.rotation_euler = (0.3272, 0.07067, -1.352)
ob_scene_root.scale = (0.01, 0.01, 0.01)
ob_mesh1.parent = ob_scene_root
ob_mesh1.location = (0.0, 0.0, 0.0)
ob_mesh1.scale = (0.6177, 0.6177, 0.6177)
ob_mesh1.color = (0.8, 0.8, 0.8, 1.0)
_vg = ob_mesh1.vertex_groups.new(name='Cube')
_vg.add([0, 1, 2, 3, 4, 5, 6, 7, 8, 9, 10, 11, 12, 13, 14, 15, 16, 17, 18, 19, 20, 21, 22, 23, 24, 25, 26, 27, 28, 29, 30, 31, 32, 33, 34, 35, 36, 37, 38, 39, 40, 41, 42, 43, 44, 45, 46, 47, 48, 49, 50, 51, 52, 53, 54, 55, 56, 57, 58, 59, 60, 61, 62, 63, 64, 65, 66, 67, 68, 69, 70, 71, 72, 73, 74, 75, 76, 77, 78, 79, 80, 81, 82, 83, 84, 85, 86, 87, 88, 89, 90, 91, 92, 93, 94, 95, 96, 97, 98, 99, 100, 101, 102, 103, 104, 105, 106, 107, 108, 109, 110, 111, 112, 113, 114, 115, 116, 117, 118, 119, 120, 121, 122, 123, 124, 125, 126, 127, 128, 129, 130, 131, 132, 133, 134, 135, 136, 137, 138, 139, 140, 141, 142, 143, 144, 145, 146, 147, 148, 149, 150, 151, 152, 153, 154, 155, 156, 157, 158, 159, 160, 161, 162, 163, 164, 165, 166, 167, 168, 169, 170, 171, 172, 173, 174, 175, 176, 177, 178, 179, 180, 181, 182, 183, 184, 185, 186, 187, 188, 189, 190, 191, 192, 193, 194, 195, 196, 197, 198, 199, 200, 201, 202, 203, 204, 205, 206, 207, 208, 209, 210, 211, 212, 213, 214, 215, 216, 217, 218, 219, 220, 221, 222, 223, 224, 225, 226, 227, 228, 229, 230, 231, 232, 233, 234, 235, 236, 237, 238, 239, 240, 241, 242, 243, 244, 245, 246, 247, 248, 249, 250, 251, 252, 253, 254, 255, 256, 257, 258, 259, 260, 261, 262, 263, 264, 265, 266, 267, 268, 269, 270, 271, 272, 273, 274, 275, 276, 277, 278, 279, 280, 281, 282, 283, 284, 285, 286, 287, 288, 289, 290, 291, 292, 293, 294, 295, 296, 297, 298, 299, 300, 301, 302, 303, 304, 305, 306, 307, 308, 309, 310, 311, 312, 313, 314, 315, 316, 317, 318, 319, 320, 321, 322, 323, 324, 325], 1.0, 'REPLACE')
_m = ob_mesh1.modifiers.new('Scene_Root', 'ARMATURE')
_m.object = ob_scene_root

# ---- collection membership
col_collection.objects.link(ob_camera)
col_collection.objects.link(ob_area)
col_collection.objects.link(ob_area_001)
col_collection.objects.link(ob_scene_root)
col_collection.objects.link(ob_mesh1)

# ---- scene / render settings (as saved in the file)
scene.camera = ob_camera
scene.frame_start = 1; scene.frame_end = 250; scene.frame_set(6)
scene.render.engine = 'BLENDER_EEVEE_NEXT'
scene.render.image_settings.color_depth = '16'
scene.render.image_settings.quality = 100
scene.render.image_settings.compression = 100
scene.render.resolution_x = 1024
scene.render.resolution_y = 1024
scene.render.fps = 30
scene.cycles.feature_set = 'EXPERIMENTAL'
scene.cycles.sampling_pattern = 'TABULATED_SOBOL'
scene.eevee.taa_samples = 11
scene.eevee.taa_render_samples = 11
scene.view_settings.view_transform = 'Filmic'
bpy.context.view_layer.update()
